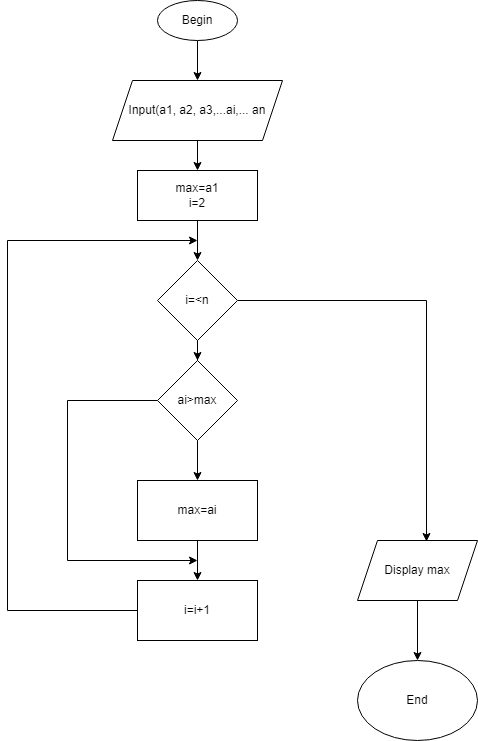

The diagram above was exported from draw.io. Its source (the exported page's mxGraphModel, read from the mxfile embedded in the PNG):
<mxGraphModel dx="862" dy="450" grid="1" gridSize="10" guides="1" tooltips="1" connect="1" arrows="1" fold="1" page="1" pageScale="1" pageWidth="827" pageHeight="1169" math="0" shadow="0">
  <root>
    <mxCell id="WIyWlLk6GJQsqaUBKTNV-0" />
    <mxCell id="WIyWlLk6GJQsqaUBKTNV-1" parent="WIyWlLk6GJQsqaUBKTNV-0" />
    <mxCell id="58Znug90mNkVIA09HUmi-2" style="edgeStyle=orthogonalEdgeStyle;rounded=0;orthogonalLoop=1;jettySize=auto;html=1;entryX=0.5;entryY=0;entryDx=0;entryDy=0;" edge="1" parent="WIyWlLk6GJQsqaUBKTNV-1" source="58Znug90mNkVIA09HUmi-0" target="58Znug90mNkVIA09HUmi-1">
      <mxGeometry relative="1" as="geometry" />
    </mxCell>
    <mxCell id="58Znug90mNkVIA09HUmi-0" value="Begin" style="ellipse;whiteSpace=wrap;html=1;" vertex="1" parent="WIyWlLk6GJQsqaUBKTNV-1">
      <mxGeometry x="350" y="20" width="80" height="40" as="geometry" />
    </mxCell>
    <mxCell id="58Znug90mNkVIA09HUmi-10" style="edgeStyle=orthogonalEdgeStyle;rounded=0;orthogonalLoop=1;jettySize=auto;html=1;entryX=0.5;entryY=0;entryDx=0;entryDy=0;" edge="1" parent="WIyWlLk6GJQsqaUBKTNV-1" source="58Znug90mNkVIA09HUmi-1" target="58Znug90mNkVIA09HUmi-3">
      <mxGeometry relative="1" as="geometry" />
    </mxCell>
    <mxCell id="58Znug90mNkVIA09HUmi-1" value="Input(a1, a2, a3,...ai,... an" style="shape=parallelogram;perimeter=parallelogramPerimeter;whiteSpace=wrap;html=1;fixedSize=1;" vertex="1" parent="WIyWlLk6GJQsqaUBKTNV-1">
      <mxGeometry x="305" y="100" width="170" height="60" as="geometry" />
    </mxCell>
    <mxCell id="58Znug90mNkVIA09HUmi-11" style="edgeStyle=orthogonalEdgeStyle;rounded=0;orthogonalLoop=1;jettySize=auto;html=1;entryX=0.5;entryY=0;entryDx=0;entryDy=0;" edge="1" parent="WIyWlLk6GJQsqaUBKTNV-1" source="58Znug90mNkVIA09HUmi-3" target="58Znug90mNkVIA09HUmi-4">
      <mxGeometry relative="1" as="geometry" />
    </mxCell>
    <mxCell id="58Znug90mNkVIA09HUmi-3" value="max=a1&lt;br&gt;i=2&lt;br&gt;" style="rounded=0;whiteSpace=wrap;html=1;" vertex="1" parent="WIyWlLk6GJQsqaUBKTNV-1">
      <mxGeometry x="330" y="190" width="120" height="50" as="geometry" />
    </mxCell>
    <mxCell id="58Znug90mNkVIA09HUmi-12" style="edgeStyle=orthogonalEdgeStyle;rounded=0;orthogonalLoop=1;jettySize=auto;html=1;entryX=0.5;entryY=0;entryDx=0;entryDy=0;" edge="1" parent="WIyWlLk6GJQsqaUBKTNV-1" source="58Znug90mNkVIA09HUmi-4" target="58Znug90mNkVIA09HUmi-5">
      <mxGeometry relative="1" as="geometry" />
    </mxCell>
    <mxCell id="58Znug90mNkVIA09HUmi-17" style="edgeStyle=orthogonalEdgeStyle;rounded=0;orthogonalLoop=1;jettySize=auto;html=1;entryX=0.575;entryY=0.017;entryDx=0;entryDy=0;entryPerimeter=0;" edge="1" parent="WIyWlLk6GJQsqaUBKTNV-1" source="58Znug90mNkVIA09HUmi-4" target="58Znug90mNkVIA09HUmi-8">
      <mxGeometry relative="1" as="geometry" />
    </mxCell>
    <mxCell id="58Znug90mNkVIA09HUmi-4" value="i=&amp;lt;n" style="rhombus;whiteSpace=wrap;html=1;" vertex="1" parent="WIyWlLk6GJQsqaUBKTNV-1">
      <mxGeometry x="350" y="280" width="80" height="80" as="geometry" />
    </mxCell>
    <mxCell id="58Znug90mNkVIA09HUmi-13" style="edgeStyle=orthogonalEdgeStyle;rounded=0;orthogonalLoop=1;jettySize=auto;html=1;entryX=0.5;entryY=0;entryDx=0;entryDy=0;" edge="1" parent="WIyWlLk6GJQsqaUBKTNV-1" source="58Znug90mNkVIA09HUmi-5" target="58Znug90mNkVIA09HUmi-6">
      <mxGeometry relative="1" as="geometry" />
    </mxCell>
    <mxCell id="58Znug90mNkVIA09HUmi-15" style="edgeStyle=orthogonalEdgeStyle;rounded=0;orthogonalLoop=1;jettySize=auto;html=1;" edge="1" parent="WIyWlLk6GJQsqaUBKTNV-1" source="58Znug90mNkVIA09HUmi-5">
      <mxGeometry relative="1" as="geometry">
        <mxPoint x="390" y="580" as="targetPoint" />
        <Array as="points">
          <mxPoint x="260" y="420" />
          <mxPoint x="260" y="580" />
        </Array>
      </mxGeometry>
    </mxCell>
    <mxCell id="58Znug90mNkVIA09HUmi-5" value="ai&amp;gt;max" style="rhombus;whiteSpace=wrap;html=1;" vertex="1" parent="WIyWlLk6GJQsqaUBKTNV-1">
      <mxGeometry x="350" y="380" width="80" height="80" as="geometry" />
    </mxCell>
    <mxCell id="58Znug90mNkVIA09HUmi-14" style="edgeStyle=orthogonalEdgeStyle;rounded=0;orthogonalLoop=1;jettySize=auto;html=1;entryX=0.5;entryY=0;entryDx=0;entryDy=0;" edge="1" parent="WIyWlLk6GJQsqaUBKTNV-1" source="58Znug90mNkVIA09HUmi-6" target="58Znug90mNkVIA09HUmi-7">
      <mxGeometry relative="1" as="geometry" />
    </mxCell>
    <mxCell id="58Znug90mNkVIA09HUmi-6" value="max=ai" style="rounded=0;whiteSpace=wrap;html=1;" vertex="1" parent="WIyWlLk6GJQsqaUBKTNV-1">
      <mxGeometry x="330" y="500" width="120" height="60" as="geometry" />
    </mxCell>
    <mxCell id="58Znug90mNkVIA09HUmi-16" style="edgeStyle=orthogonalEdgeStyle;rounded=0;orthogonalLoop=1;jettySize=auto;html=1;" edge="1" parent="WIyWlLk6GJQsqaUBKTNV-1" source="58Znug90mNkVIA09HUmi-7">
      <mxGeometry relative="1" as="geometry">
        <mxPoint x="390" y="260" as="targetPoint" />
        <Array as="points">
          <mxPoint x="200" y="630" />
          <mxPoint x="200" y="260" />
        </Array>
      </mxGeometry>
    </mxCell>
    <mxCell id="58Znug90mNkVIA09HUmi-7" value="i=i+1" style="rounded=0;whiteSpace=wrap;html=1;" vertex="1" parent="WIyWlLk6GJQsqaUBKTNV-1">
      <mxGeometry x="330" y="600" width="120" height="60" as="geometry" />
    </mxCell>
    <mxCell id="58Znug90mNkVIA09HUmi-18" style="edgeStyle=orthogonalEdgeStyle;rounded=0;orthogonalLoop=1;jettySize=auto;html=1;entryX=0.5;entryY=0;entryDx=0;entryDy=0;" edge="1" parent="WIyWlLk6GJQsqaUBKTNV-1" source="58Znug90mNkVIA09HUmi-8" target="58Znug90mNkVIA09HUmi-9">
      <mxGeometry relative="1" as="geometry" />
    </mxCell>
    <mxCell id="58Znug90mNkVIA09HUmi-8" value="Display max" style="shape=parallelogram;perimeter=parallelogramPerimeter;whiteSpace=wrap;html=1;fixedSize=1;" vertex="1" parent="WIyWlLk6GJQsqaUBKTNV-1">
      <mxGeometry x="550" y="560" width="120" height="60" as="geometry" />
    </mxCell>
    <mxCell id="58Znug90mNkVIA09HUmi-9" value="End" style="ellipse;whiteSpace=wrap;html=1;" vertex="1" parent="WIyWlLk6GJQsqaUBKTNV-1">
      <mxGeometry x="550" y="680" width="120" height="80" as="geometry" />
    </mxCell>
  </root>
</mxGraphModel>